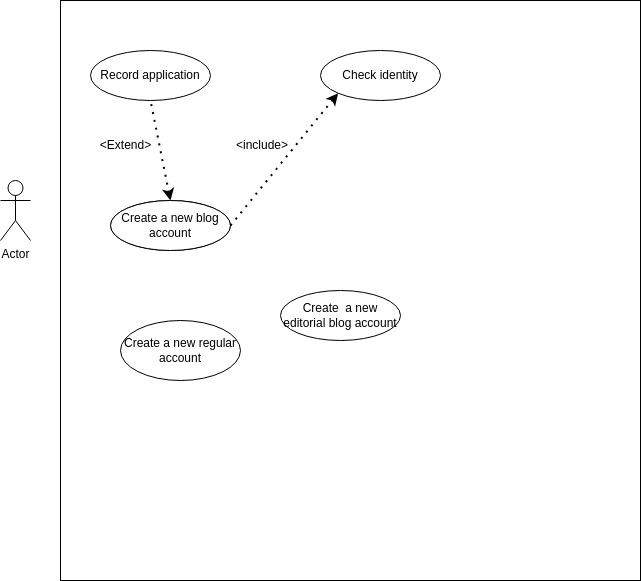

The diagram above was exported from draw.io. Its source (the exported page's mxGraphModel, read from the mxfile embedded in the PNG):
<mxGraphModel dx="1364" dy="807" grid="1" gridSize="10" guides="1" tooltips="1" connect="1" arrows="1" fold="1" page="1" pageScale="1" pageWidth="850" pageHeight="1100" math="0" shadow="0">
  <root>
    <mxCell id="0" />
    <mxCell id="1" parent="0" />
    <mxCell id="4-N4Sq9YM4dpy3ZReM88-9" value="" style="whiteSpace=wrap;html=1;aspect=fixed;" vertex="1" parent="1">
      <mxGeometry x="90" y="40" width="580" height="580" as="geometry" />
    </mxCell>
    <mxCell id="4-N4Sq9YM4dpy3ZReM88-1" value="Actor" style="shape=umlActor;verticalLabelPosition=bottom;verticalAlign=top;html=1;outlineConnect=0;" vertex="1" parent="1">
      <mxGeometry x="30" y="220" width="30" height="60" as="geometry" />
    </mxCell>
    <mxCell id="4-N4Sq9YM4dpy3ZReM88-4" value="Create a new regular account" style="ellipse;whiteSpace=wrap;html=1;" vertex="1" parent="1">
      <mxGeometry x="150" y="360" width="120" height="60" as="geometry" />
    </mxCell>
    <mxCell id="4-N4Sq9YM4dpy3ZReM88-5" value="Record application" style="ellipse;whiteSpace=wrap;html=1;" vertex="1" parent="1">
      <mxGeometry x="120" y="90" width="120" height="50" as="geometry" />
    </mxCell>
    <mxCell id="4-N4Sq9YM4dpy3ZReM88-6" value="Create a new blog account" style="ellipse;whiteSpace=wrap;html=1;" vertex="1" parent="1">
      <mxGeometry x="140" y="240" width="120" height="50" as="geometry" />
    </mxCell>
    <mxCell id="4-N4Sq9YM4dpy3ZReM88-7" value="" style="endArrow=none;dashed=1;html=1;dashPattern=1 3;strokeWidth=2;rounded=0;entryX=0.5;entryY=1;entryDx=0;entryDy=0;exitX=0.5;exitY=0;exitDx=0;exitDy=0;endFill=0;startArrow=classic;startFill=1;" edge="1" parent="1" source="4-N4Sq9YM4dpy3ZReM88-6" target="4-N4Sq9YM4dpy3ZReM88-5">
      <mxGeometry width="50" height="50" relative="1" as="geometry">
        <mxPoint x="170" y="220" as="sourcePoint" />
        <mxPoint x="220" y="170" as="targetPoint" />
      </mxGeometry>
    </mxCell>
    <mxCell id="4-N4Sq9YM4dpy3ZReM88-8" value="&amp;lt;Extend&amp;gt;" style="text;html=1;align=center;verticalAlign=middle;resizable=0;points=[];autosize=1;strokeColor=none;fillColor=none;" vertex="1" parent="1">
      <mxGeometry x="120" y="170" width="70" height="30" as="geometry" />
    </mxCell>
    <mxCell id="4-N4Sq9YM4dpy3ZReM88-10" value="Create a new blog account" style="ellipse;whiteSpace=wrap;html=1;" vertex="1" parent="1">
      <mxGeometry x="140" y="240" width="120" height="50" as="geometry" />
    </mxCell>
    <mxCell id="4-N4Sq9YM4dpy3ZReM88-12" value="Check identity" style="ellipse;whiteSpace=wrap;html=1;" vertex="1" parent="1">
      <mxGeometry x="350" y="90" width="120" height="50" as="geometry" />
    </mxCell>
    <mxCell id="4-N4Sq9YM4dpy3ZReM88-13" value="" style="endArrow=classic;dashed=1;html=1;dashPattern=1 3;strokeWidth=2;rounded=0;exitX=1;exitY=0.5;exitDx=0;exitDy=0;entryX=0;entryY=1;entryDx=0;entryDy=0;startArrow=none;startFill=0;endFill=1;" edge="1" parent="1" source="4-N4Sq9YM4dpy3ZReM88-10" target="4-N4Sq9YM4dpy3ZReM88-12">
      <mxGeometry width="50" height="50" relative="1" as="geometry">
        <mxPoint x="280" y="150" as="sourcePoint" />
        <mxPoint x="330" y="100" as="targetPoint" />
      </mxGeometry>
    </mxCell>
    <mxCell id="4-N4Sq9YM4dpy3ZReM88-15" value="&amp;lt;include&amp;gt;" style="text;strokeColor=none;fillColor=none;align=left;verticalAlign=middle;spacingLeft=4;spacingRight=4;overflow=hidden;points=[[0,0.5],[1,0.5]];portConstraint=eastwest;rotatable=0;whiteSpace=wrap;html=1;" vertex="1" parent="1">
      <mxGeometry x="260" y="170" width="80" height="30" as="geometry" />
    </mxCell>
    <mxCell id="4-N4Sq9YM4dpy3ZReM88-17" value="Create&amp;nbsp; a new editorial blog account" style="ellipse;whiteSpace=wrap;html=1;" vertex="1" parent="1">
      <mxGeometry x="310" y="330" width="120" height="50" as="geometry" />
    </mxCell>
  </root>
</mxGraphModel>